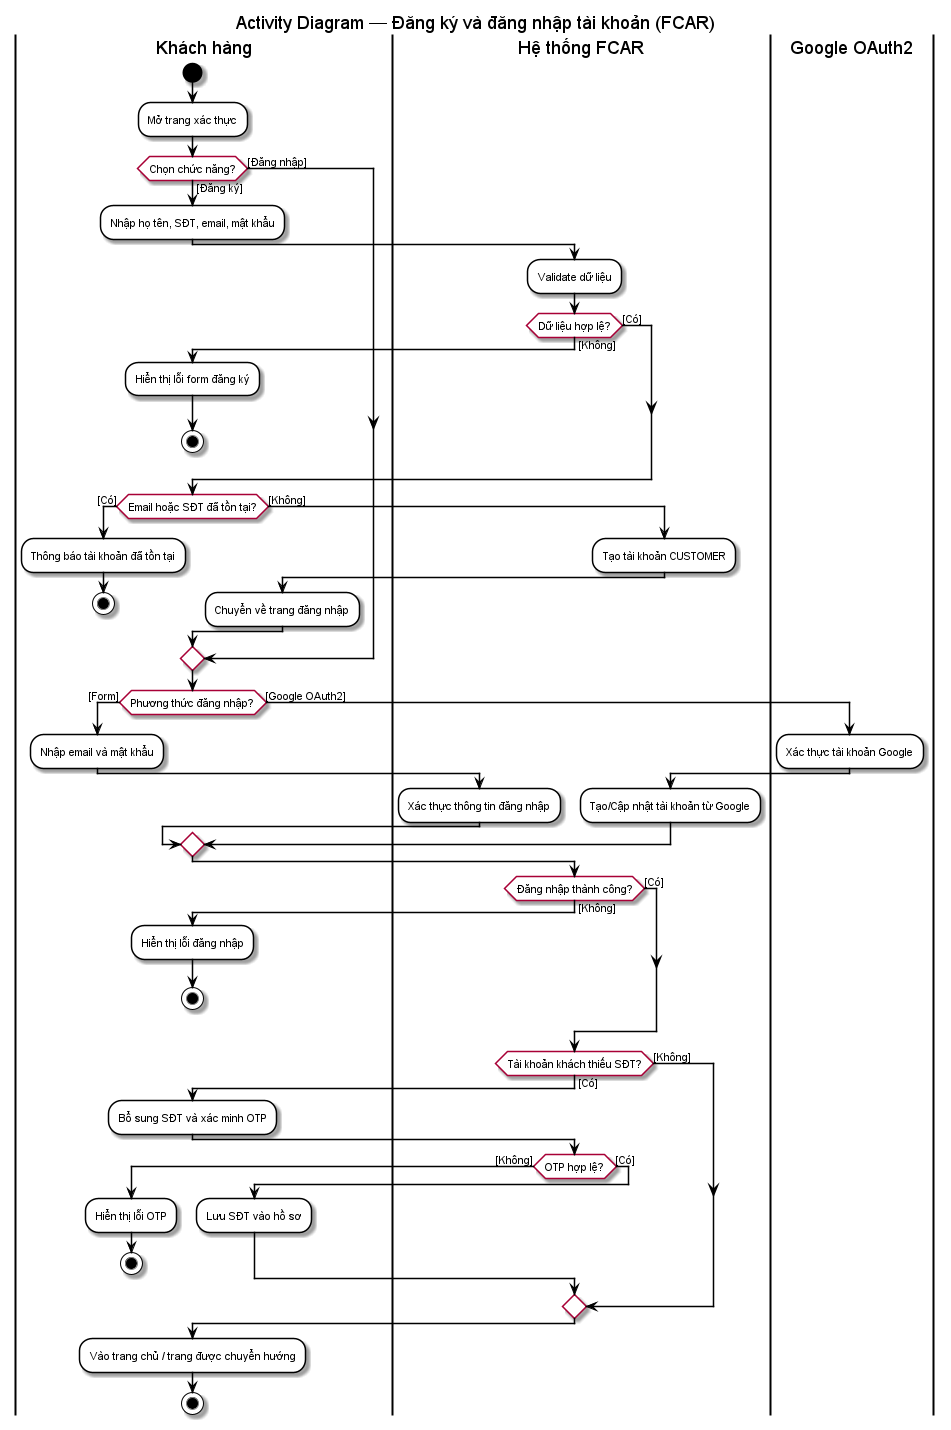

The diagram above was rendered by PlantUML. Its source (embedded in the PNG):
@startuml FCAR-dang-ky-dang-nhap
' Ký hiệu theo mẫu giảng viên: swimlane, start/stop, nhánh [guard], merge

skinparam backgroundColor white
skinparam activity {
  BackgroundColor white
  BorderColor black
  DiamondBackgroundColor white
  FontSize 11
}
skinparam ArrowColor black

title Activity Diagram — Đăng ký và đăng nhập tài khoản (FCAR)

|Khách hàng|
start
:Mở trang xác thực;

if (Chọn chức năng?) then ([Đăng ký])
  :Nhập họ tên, SĐT, email, mật khẩu;

  |Hệ thống FCAR|
  :Validate dữ liệu;
  if (Dữ liệu hợp lệ?) then ([Không])
    |Khách hàng|
    :Hiển thị lỗi form đăng ký;
    stop
  else ([Có])
  endif

  if (Email hoặc SĐT đã tồn tại?) then ([Có])
    |Khách hàng|
    :Thông báo tài khoản đã tồn tại;
    stop
  else ([Không])
    |Hệ thống FCAR|
    :Tạo tài khoản CUSTOMER;
    |Khách hàng|
    :Chuyển về trang đăng nhập;
  endif
else ([Đăng nhập])
endif

|Khách hàng|
if (Phương thức đăng nhập?) then ([Form])
  :Nhập email và mật khẩu;
  |Hệ thống FCAR|
  :Xác thực thông tin đăng nhập;
else ([Google OAuth2])
  |Google OAuth2|
  :Xác thực tài khoản Google;
  |Hệ thống FCAR|
  :Tạo/Cập nhật tài khoản từ Google;
endif

if (Đăng nhập thành công?) then ([Không])
  |Khách hàng|
  :Hiển thị lỗi đăng nhập;
  stop
else ([Có])
endif

|Hệ thống FCAR|
if (Tài khoản khách thiếu SĐT?) then ([Có])
  |Khách hàng|
  :Bổ sung SĐT và xác minh OTP;
  |Hệ thống FCAR|
  if (OTP hợp lệ?) then ([Không])
    |Khách hàng|
    :Hiển thị lỗi OTP;
    stop
  else ([Có])
    :Lưu SĐT vào hồ sơ;
  endif
else ([Không])
endif

|Khách hàng|
:Vào trang chủ / trang được chuyển hướng;
stop

@enduml